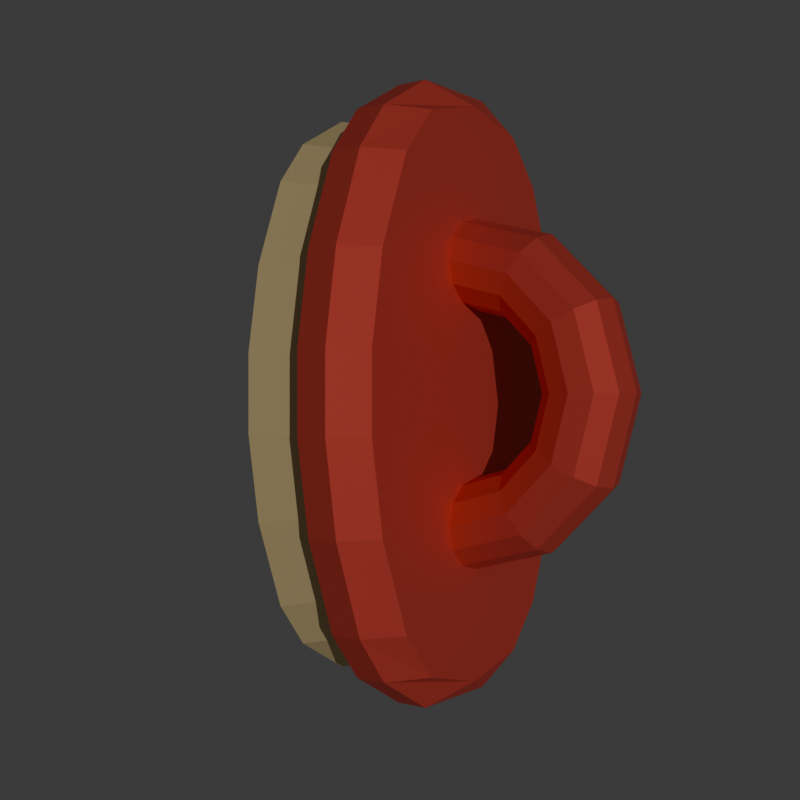 # Source: handleless_brush.blend  (saved by Blender 4.2.66; exported with 4.5.12 LTS)
import bpy
from mathutils import Matrix  # noqa: F401  (used for matrix-valued properties, if any)

bpy.ops.wm.read_factory_settings(use_empty=True)
scene = bpy.context.scene
scene.name = 'Scene'

# ---- collections
col_collection = bpy.data.collections.new('Collection'); scene.collection.children.link(col_collection)

# ---- materials (node trees are filled in below, after node groups)
mat_material_001 = bpy.data.materials.new('Material.001')
mat_material_002 = bpy.data.materials.new('Material.002')

# ---- material node trees
mat_material_001.use_nodes = True; mat_material_001.node_tree.nodes.clear()
_N = mat_material_001.node_tree.nodes; _L = mat_material_001.node_tree.links
n0 = _N.new('ShaderNodeBsdfPrincipled'); n0.name = 'Principled BSDF'; n0.location = (10, 300)
n0.inputs[0].default_value = (0.8003, 0.08638, 0.06193, 1.0)
n0.inputs[1].default_value = 0.4456
n0.inputs[2].default_value = 0.707
n1 = _N.new('ShaderNodeOutputMaterial'); n1.name = 'Material Output'; n1.location = (300, 300)
_L.new(n0.outputs[0], n1.inputs[0])
n1.is_active_output = True
mat_material_002.use_nodes = True; mat_material_002.node_tree.nodes.clear()
_N = mat_material_002.node_tree.nodes; _L = mat_material_002.node_tree.links
n0 = _N.new('ShaderNodeBsdfPrincipled'); n0.name = 'Principled BSDF'; n0.location = (10, 300)
n0.inputs[0].default_value = (0.8004, 0.6314, 0.3189, 1.0)
n0.inputs[2].default_value = 1.0
n0.inputs[3].default_value = 1.0
n1 = _N.new('ShaderNodeOutputMaterial'); n1.name = 'Material Output'; n1.location = (300, 300)
_L.new(n0.outputs[0], n1.inputs[0])
n1.is_active_output = True

# ---- world
world_world = bpy.data.worlds.new('World'); scene.world = world_world
world_world.use_nodes = True; world_world.node_tree.nodes.clear()
_N = world_world.node_tree.nodes; _L = world_world.node_tree.links
n0 = _N.new('ShaderNodeOutputWorld'); n0.name = 'World Output'; n0.location = (300, 300)
n1 = _N.new('ShaderNodeBackground'); n1.name = 'Background'; n1.location = (10, 300)
n1.inputs[0].default_value = (0.05088, 0.05088, 0.05088, 1.0)
_L.new(n1.outputs[0], n0.inputs[0])
n0.is_active_output = True
world_world.color = (0.05088, 0.05088, 0.05088)
world_world.sun_shadow_jitter_overblur = 0.0

# ---- cameras
cam_camera = bpy.data.cameras.new('Camera')
cam_camera.lens = 50.78

# ---- lights
light_sun = bpy.data.lights.new('Sun', 'SUN')
light_sun.energy = 1.0

# ---- meshes
me_plane = bpy.data.meshes.new('Plane')
me_plane.from_pydata([(0.584, -2.388, 3.423), (-0.5554, -2.388, 3.423), (2.25, -2.388, 0.4295), (2.086, -2.388, 1.459), (1.714, -2.388, 2.488), (-1.686, -2.388, 2.488), (-2.057, -2.388, 1.459), (-2.221, -2.388, 0.4295), (-1.286, -2.388, 3.003), (1.315, -2.388, 3.003), (0.584, -2.755, 3.423), (0.01432, -3.028, 3.203), (-0.5554, -2.755, 3.423), (1.862, -3.028, 0.4295), (2.25, -2.755, 0.4295), (1.687, -3.028, 1.459), (2.086, -2.755, 1.459), (1.714, -2.755, 2.488), (1.287, -3.028, 2.488), (-1.259, -3.028, 2.488), (-1.686, -2.755, 2.488), (-1.658, -3.028, 1.459), (-2.057, -2.755, 1.459), (-1.833, -3.028, 0.4295), (-2.221, -2.755, 0.4295), (-1.286, -2.755, 3.003), (-0.8036, -3.028, 3.003), (1.315, -2.755, 3.003), (0.8323, -3.028, 3.003), (1.124, -2.306, 2.607), (0.5004, -2.306, 2.965), (-0.4718, -2.306, 2.965), (1.465, -2.306, 2.168), (1.922, -2.306, 0.411), (1.782, -2.306, 1.289), (-1.095, -2.306, 2.607), (-1.436, -2.306, 2.168), (-1.753, -2.306, 1.289), (-1.893, -2.306, 0.411), (1.203, -1.52, 2.771), (0.535, -1.52, 3.154), (-0.5063, -1.52, 3.154), (1.568, -1.52, 2.3), (2.058, -1.52, 0.4187), (1.908, -1.52, 1.359), (-1.174, -1.52, 2.771), (-1.539, -1.52, 2.3), (-1.879, -1.52, 1.359), (-2.029, -1.52, 0.4187), (0.584, -2.388, -3.444), (-0.5554, -2.388, -3.444), (2.25, -2.388, -0.4509), (2.086, -2.388, -1.48), (1.714, -2.388, -2.51), (-1.686, -2.388, -2.51), (-2.057, -2.388, -1.48), (-2.221, -2.388, -0.4509), (-1.286, -2.388, -3.024), (1.315, -2.388, -3.024), (0.584, -2.755, -3.444), (0.01432, -3.028, -3.224), (-0.5554, -2.755, -3.444), (1.862, -3.028, -0.4509), (2.25, -2.755, -0.4509), (1.687, -3.028, -1.48), (2.086, -2.755, -1.48), (1.714, -2.755, -2.51), (1.287, -3.028, -2.51), (-1.259, -3.028, -2.51), (-1.686, -2.755, -2.51), (-1.658, -3.028, -1.48), (-2.057, -2.755, -1.48), (-1.833, -3.028, -0.4509), (-2.221, -2.755, -0.4509), (-1.286, -2.755, -3.024), (-0.8036, -3.028, -3.024), (1.315, -2.755, -3.024), (0.8323, -3.028, -3.024), (1.124, -2.306, -2.628), (0.5004, -2.306, -2.986), (-0.4718, -2.306, -2.986), (1.465, -2.306, -2.189), (1.922, -2.306, -0.4324), (1.782, -2.306, -1.311), (-1.095, -2.306, -2.628), (-1.436, -2.306, -2.189), (-1.753, -2.306, -1.311), (-1.893, -2.306, -0.4324), (1.203, -1.52, -2.792), (0.535, -1.52, -3.176), (-0.5063, -1.52, -3.176), (1.568, -1.52, -2.322), (2.058, -1.52, -0.44), (1.908, -1.52, -1.381), (-1.174, -1.52, -2.792), (-1.539, -1.52, -2.322), (-1.879, -1.52, -1.381), (-2.029, -1.52, -0.44), (0.01432, -4.988, -0.0107), (-0.2407, -4.92, -0.0107), (-0.4274, -4.733, -0.0107), (-0.4957, -4.478, -0.0107), (-0.4274, -4.223, -0.0107), (-0.2407, -4.037, -0.0107), (0.01432, -3.968, -0.0107), (0.2693, -4.037, -0.0107), (0.456, -4.223, -0.0107), (0.5243, -4.478, -0.0107), (0.456, -4.733, -0.0107), (0.2693, -4.92, -0.0107), (0.01432, -4.726, 0.9693), (-0.2407, -4.667, 0.9351), (-0.4274, -4.505, 0.8418), (-0.4957, -4.284, 0.7143), (-0.4274, -4.063, 0.5868), (-0.2407, -3.902, 0.4935), (0.01432, -3.843, 0.4593), (0.2693, -3.902, 0.4935), (0.456, -4.063, 0.5868), (0.5243, -4.284, 0.7143), (0.456, -4.505, 0.8418), (0.2693, -4.667, 0.9351), (0.01432, -4.008, 1.687), (-0.2407, -3.974, 1.628), (-0.4274, -3.881, 1.466), (-0.4957, -3.753, 1.245), (-0.4274, -3.626, 1.024), (-0.2407, -3.533, 0.8625), (0.01432, -3.498, 0.8034), (0.2693, -3.533, 0.8625), (0.456, -3.626, 1.024), (0.5243, -3.753, 1.245), (0.456, -3.881, 1.466), (0.2693, -3.974, 1.628), (0.01432, -3.028, 1.949), (-0.2407, -3.028, 1.881), (-0.4274, -3.028, 1.694), (-0.4957, -3.028, 1.439), (-0.4274, -3.028, 1.184), (-0.2407, -3.028, 0.9976), (0.01432, -3.028, 0.9293), (0.2693, -3.028, 0.9976), (0.456, -3.028, 1.184), (0.5243, -3.028, 1.439), (0.456, -3.028, 1.694), (0.2693, -3.028, 1.881), (0.01432, -3.028, -2.51), (0.01432, -3.028, -1.48), (0.01432, -3.028, -0.4509), (0.01432, -3.028, -3.024), (0.01432, -3.028, 2.488), (0.01432, -3.028, 1.459), (0.01432, -3.028, 0.4295), (0.01432, -3.028, 3.003), (0.01432, -3.028, -1.971), (-0.2407, -3.028, -1.902), (-0.4274, -3.028, -1.716), (-0.4957, -3.028, -1.461), (-0.4274, -3.028, -1.206), (-0.2407, -3.028, -1.019), (0.01432, -3.028, -0.9507), (0.2693, -3.028, -1.019), (0.456, -3.028, -1.206), (0.5243, -3.028, -1.461), (0.456, -3.028, -1.716), (0.2693, -3.028, -1.902), (0.01432, -4.008, -1.708), (-0.2407, -3.974, -1.649), (-0.4274, -3.881, -1.487), (-0.4957, -3.753, -1.266), (-0.4274, -3.626, -1.046), (-0.2407, -3.533, -0.8839), (0.01432, -3.498, -0.8248), (0.2693, -3.533, -0.8839), (0.456, -3.626, -1.046), (0.5243, -3.753, -1.266), (0.456, -3.881, -1.487), (0.2693, -3.974, -1.649), (0.01432, -4.726, -0.9907), (-0.2407, -4.667, -0.9565), (-0.4274, -4.505, -0.8632), (-0.4957, -4.284, -0.7357), (-0.4274, -4.063, -0.6082), (-0.2407, -3.902, -0.5149), (0.01432, -3.843, -0.4807), (0.2693, -3.902, -0.5149), (0.456, -4.063, -0.6082), (0.5243, -4.284, -0.7357), (0.456, -4.505, -0.8632), (0.2693, -4.667, -0.9565)], [], [(9, 29, 30, 0), (2, 33, 34, 3), (5, 20, 25, 8), (9, 27, 17, 4), (4, 17, 16, 3), (3, 16, 14, 2), (12, 11, 10), (11, 26, 153, 28), (8, 25, 12, 1), (153, 26, 19, 150), (151, 21, 23, 152), (150, 19, 21, 151), (6, 22, 20, 5), (7, 24, 22, 6), (1, 12, 10, 0), (28, 27, 10, 11), (18, 17, 27, 28), (13, 14, 16, 15), (15, 16, 17, 18), (26, 25, 20, 19), (19, 20, 22, 21), (21, 22, 24, 23), (11, 12, 25, 26), (0, 10, 27, 9), (31, 41, 45, 35), (32, 42, 39, 29), (35, 45, 46, 36), (30, 40, 41, 31), (34, 44, 42, 32), (29, 39, 40, 30), (3, 34, 32, 4), (0, 30, 31, 1), (8, 35, 36, 5), (4, 32, 29, 9), (1, 31, 35, 8), (5, 36, 37, 6), (6, 37, 38, 7), (39, 42, 46, 45), (42, 44, 47, 46), (44, 43, 48, 47), (40, 39, 45, 41), (36, 46, 47, 37), (37, 47, 48, 38), (33, 43, 44, 34), (58, 49, 79, 78), (51, 52, 83, 82), (54, 57, 74, 69), (58, 53, 66, 76), (53, 52, 65, 66), (52, 51, 63, 65), (61, 59, 60), (60, 77, 149, 75), (57, 50, 61, 74), (149, 146, 68, 75), (147, 148, 72, 70), (146, 147, 70, 68), (55, 54, 69, 71), (56, 55, 71, 73), (50, 49, 59, 61), (77, 60, 59, 76), (67, 77, 76, 66), (62, 64, 65, 63), (64, 67, 66, 65), (75, 68, 69, 74), (68, 70, 71, 69), (70, 72, 73, 71), (60, 75, 74, 61), (49, 58, 76, 59), (80, 84, 94, 90), (81, 78, 88, 91), (84, 85, 95, 94), (79, 80, 90, 89), (83, 81, 91, 93), (78, 79, 89, 88), (52, 53, 81, 83), (49, 50, 80, 79), (57, 54, 85, 84), (53, 58, 78, 81), (50, 57, 84, 80), (54, 55, 86, 85), (55, 56, 87, 86), (88, 94, 95, 91), (91, 95, 96, 93), (93, 96, 97, 92), (89, 90, 94, 88), (85, 86, 96, 95), (86, 87, 97, 96), (82, 83, 93, 92), (43, 92, 97, 48), (48, 97, 87, 38), (7, 38, 87, 56), (7, 56, 73, 24), (24, 73, 72, 23), (152, 23, 72, 148), (14, 13, 62, 63), (2, 14, 63, 51), (33, 2, 51, 82), (43, 33, 82, 92), (98, 110, 111, 99), (99, 111, 112, 100), (100, 112, 113, 101), (101, 113, 114, 102), (102, 114, 115, 103), (103, 115, 116, 104), (104, 116, 117, 105), (105, 117, 118, 106), (106, 118, 119, 107), (107, 119, 120, 108), (108, 120, 121, 109), (109, 121, 110, 98), (110, 122, 123, 111), (111, 123, 124, 112), (112, 124, 125, 113), (113, 125, 126, 114), (114, 126, 127, 115), (115, 127, 128, 116), (116, 128, 129, 117), (117, 129, 130, 118), (118, 130, 131, 119), (119, 131, 132, 120), (120, 132, 133, 121), (121, 133, 122, 110), (122, 134, 135, 123), (123, 135, 136, 124), (124, 136, 137, 125), (125, 137, 138, 126), (126, 138, 139, 127), (127, 139, 140, 128), (128, 140, 141, 129), (129, 141, 142, 130), (130, 142, 143, 131), (131, 143, 144, 132), (132, 144, 145, 133), (133, 145, 134, 122), (15, 151, 152, 13), (18, 150, 151, 15), (77, 67, 146, 149), (64, 62, 148, 147), (67, 64, 147, 146), (13, 152, 148, 62), (28, 153, 150, 18), (154, 166, 167, 155), (155, 167, 168, 156), (156, 168, 169, 157), (157, 169, 170, 158), (158, 170, 171, 159), (159, 171, 172, 160), (160, 172, 173, 161), (161, 173, 174, 162), (162, 174, 175, 163), (163, 175, 176, 164), (164, 176, 177, 165), (165, 177, 166, 154), (166, 178, 179, 167), (167, 179, 180, 168), (168, 180, 181, 169), (169, 181, 182, 170), (170, 182, 183, 171), (171, 183, 184, 172), (172, 184, 185, 173), (173, 185, 186, 174), (174, 186, 187, 175), (175, 187, 188, 176), (176, 188, 189, 177), (177, 189, 178, 166), (178, 98, 99, 179), (179, 99, 100, 180), (180, 100, 101, 181), (181, 101, 102, 182), (182, 102, 103, 183), (183, 103, 104, 184), (184, 104, 105, 185), (185, 105, 106, 186), (186, 106, 107, 187), (187, 107, 108, 188), (188, 108, 109, 189), (189, 109, 98, 178), (154, 155, 156, 157, 158, 159, 160, 161, 162, 163, 164, 165), (134, 145, 144, 143, 142, 141, 140, 139, 138, 137, 136, 135)])
me_plane.polygons.foreach_set('material_index', [0, 0, 0, 0, 0, 0, 0, 0, 0, 0, 0, 0, 0, 0, 0, 0, 0, 0, 0, 0, 0, 0, 0, 0, 1, 1, 1, 1, 1, 1, 0, 0, 0, 0, 0, 0, 0, 1, 1, 1, 1, 1, 1, 1, 0, 0, 0, 0, 0, 0, 0, 0, 0, 0, 0, 0, 0, 0, 0, 0, 0, 0, 0, 0, 0, 0, 0, 0, 1, 1, 1, 1, 1, 1, 0, 0, 0, 0, 0, 0, 0, 1, 1, 1, 1, 1, 1, 1, 1, 1, 0, 0, 0, 0, 0, 0, 0, 1, 0, 0, 0, 0, 0, 0, 0, 0, 0, 0, 0, 0, 0, 0, 0, 0, 0, 0, 0, 0, 0, 0, 0, 0, 0, 0, 0, 0, 0, 0, 0, 0, 0, 0, 0, 0, 0, 0, 0, 0, 0, 0, 0, 0, 0, 0, 0, 0, 0, 0, 0, 0, 0, 0, 0, 0, 0, 0, 0, 0, 0, 0, 0, 0, 0, 0, 0, 0, 0, 0, 0, 0, 0, 0, 0, 0, 0, 0, 0, 0, 0])
_uv = me_plane.uv_layers.new(name='UVMap')
_uv.uv.foreach_set('vector', [0.0, 0.04167, 0.0, 0.04167, 0.0, 0.0, 0.0, 0.0, 0.0, 0.25, 0.0, 0.25, 0.0, 0.1667, 0.0, 0.1667, 1.0, 0.08333, 1.0, 0.08333, 1.0, 0.04167, 1.0, 0.04167, 0.0, 0.04167, 0.0, 0.04167, 0.0, 0.08333, 0.0, 0.08333, 0.0, 0.08333, 0.0, 0.08333, 0.0, 0.1667, 0.0, 0.1667, 0.0, 0.1667, 0.0, 0.1667, 0.0, 0.25, 0.0, 0.25, 1.0, 0.0, 0.5116, 0.0, 0.0, 0.0, 0.4884, 0.0, 0.8144, 0.04167, 0.5, 0.04167, 0.1856, 0.04167, 1.0, 0.04167, 1.0, 0.04167, 1.0, 0.0, 1.0, 0.0, 0.5, 0.04167, 0.8144, 0.04167, 0.8744, 0.08333, 0.5, 0.08333, 0.5, 0.1667, 0.9036, 0.1667, 0.9132, 0.25, 0.5, 0.25, 0.5, 0.08333, 0.8744, 0.08333, 0.9036, 0.1667, 0.5, 0.1667, 1.0, 0.1667, 1.0, 0.1667, 1.0, 0.08333, 1.0, 0.08333, 1.0, 0.25, 1.0, 0.25, 1.0, 0.1667, 1.0, 0.1667, 1.0, 0.0, 1.0, 0.0, 0.0, 0.0, 0.0, 0.0, 0.1856, 0.04167, 0.0, 0.04167, 0.0, 0.0, 0.4884, 0.0, 0.1256, 0.08333, 0.0, 0.08333, 0.0, 0.04167, 0.1856, 0.04167, 0.08682, 0.25, 0.0, 0.25, 0.0, 0.1667, 0.09638, 0.1667, 0.09638, 0.1667, 0.0, 0.1667, 0.0, 0.08333, 0.1256, 0.08333, 0.8144, 0.04167, 1.0, 0.04167, 1.0, 0.08333, 0.8744, 0.08333, 0.8744, 0.08333, 1.0, 0.08333, 1.0, 0.1667, 0.9036, 0.1667, 0.9036, 0.1667, 1.0, 0.1667, 1.0, 0.25, 0.9132, 0.25, 0.5116, 0.0, 1.0, 0.0, 1.0, 0.04167, 0.8144, 0.04167, 0.0, 0.0, 0.0, 0.0, 0.0, 0.04167, 0.0, 0.04167, 1.0, 0.0, 1.0, 0.0, 1.0, 0.04167, 1.0, 0.04167, 0.0, 0.08333, 0.0, 0.08333, 0.0, 0.04167, 0.0, 0.04167, 1.0, 0.04167, 1.0, 0.04167, 1.0, 0.08333, 1.0, 0.08333, 0.0, 0.0, 0.0, 0.0, 1.0, 0.0, 1.0, 0.0, 0.0, 0.1667, 0.0, 0.1667, 0.0, 0.08333, 0.0, 0.08333, 0.0, 0.04167, 0.0, 0.04167, 0.0, 0.0, 0.0, 0.0, 0.0, 0.1667, 0.0, 0.1667, 0.0, 0.08333, 0.0, 0.08333, 0.0, 0.0, 0.0, 0.0, 1.0, 0.0, 1.0, 0.0, 1.0, 0.04167, 1.0, 0.04167, 1.0, 0.08333, 1.0, 0.08333, 0.0, 0.08333, 0.0, 0.08333, 0.0, 0.04167, 0.0, 0.04167, 1.0, 0.0, 1.0, 0.0, 1.0, 0.04167, 1.0, 0.04167, 1.0, 0.08333, 1.0, 0.08333, 1.0, 0.1667, 1.0, 0.1667, 1.0, 0.1667, 1.0, 0.1667, 1.0, 0.25, 1.0, 0.25, 0.0, 0.04167, 0.0, 0.08333, 1.0, 0.08333, 1.0, 0.04167, 0.0, 0.08333, 0.0, 0.1667, 1.0, 0.1667, 1.0, 0.08333, 0.0, 0.1667, 0.0, 0.25, 1.0, 0.25, 1.0, 0.1667, 0.0, 0.0, 0.0, 0.04167, 1.0, 0.04167, 1.0, 0.0, 1.0, 0.08333, 1.0, 0.08333, 1.0, 0.1667, 1.0, 0.1667, 1.0, 0.1667, 1.0, 0.1667, 1.0, 0.25, 1.0, 0.25, 0.0, 0.25, 0.0, 0.25, 0.0, 0.1667, 0.0, 0.1667, 0.0, 0.04167, 0.0, 0.0, 0.0, 0.0, 0.0, 0.04167, 0.0, 0.25, 0.0, 0.1667, 0.0, 0.1667, 0.0, 0.25, 1.0, 0.08333, 1.0, 0.04167, 1.0, 0.04167, 1.0, 0.08333, 0.0, 0.04167, 0.0, 0.08333, 0.0, 0.08333, 0.0, 0.04167, 0.0, 0.08333, 0.0, 0.1667, 0.0, 0.1667, 0.0, 0.08333, 0.0, 0.1667, 0.0, 0.25, 0.0, 0.25, 0.0, 0.1667, 1.0, 0.0, 0.0, 0.0, 0.5116, 0.0, 0.4884, 0.0, 0.1856, 0.04167, 0.5, 0.04167, 0.8144, 0.04167, 1.0, 0.04167, 1.0, 0.0, 1.0, 0.0, 1.0, 0.04167, 0.5, 0.04167, 0.5, 0.08333, 0.8744, 0.08333, 0.8144, 0.04167, 0.5, 0.1667, 0.5, 0.25, 0.9132, 0.25, 0.9036, 0.1667, 0.5, 0.08333, 0.5, 0.1667, 0.9036, 0.1667, 0.8744, 0.08333, 1.0, 0.1667, 1.0, 0.08333, 1.0, 0.08333, 1.0, 0.1667, 1.0, 0.25, 1.0, 0.1667, 1.0, 0.1667, 1.0, 0.25, 1.0, 0.0, 0.0, 0.0, 0.0, 0.0, 1.0, 0.0, 0.1856, 0.04167, 0.4884, 0.0, 0.0, 0.0, 0.0, 0.04167, 0.1256, 0.08333, 0.1856, 0.04167, 0.0, 0.04167, 0.0, 0.08333, 0.08682, 0.25, 0.09638, 0.1667, 0.0, 0.1667, 0.0, 0.25, 0.09638, 0.1667, 0.1256, 0.08333, 0.0, 0.08333, 0.0, 0.1667, 0.8144, 0.04167, 0.8744, 0.08333, 1.0, 0.08333, 1.0, 0.04167, 0.8744, 0.08333, 0.9036, 0.1667, 1.0, 0.1667, 1.0, 0.08333, 0.9036, 0.1667, 0.9132, 0.25, 1.0, 0.25, 1.0, 0.1667, 0.5116, 0.0, 0.8144, 0.04167, 1.0, 0.04167, 1.0, 0.0, 0.0, 0.0, 0.0, 0.04167, 0.0, 0.04167, 0.0, 0.0, 1.0, 0.0, 1.0, 0.04167, 1.0, 0.04167, 1.0, 0.0, 0.0, 0.08333, 0.0, 0.04167, 0.0, 0.04167, 0.0, 0.08333, 1.0, 0.04167, 1.0, 0.08333, 1.0, 0.08333, 1.0, 0.04167, 0.0, 0.0, 1.0, 0.0, 1.0, 0.0, 0.0, 0.0, 0.0, 0.1667, 0.0, 0.08333, 0.0, 0.08333, 0.0, 0.1667, 0.0, 0.04167, 0.0, 0.0, 0.0, 0.0, 0.0, 0.04167, 0.0, 0.1667, 0.0, 0.08333, 0.0, 0.08333, 0.0, 0.1667, 0.0, 0.0, 1.0, 0.0, 1.0, 0.0, 0.0, 0.0, 1.0, 0.04167, 1.0, 0.08333, 1.0, 0.08333, 1.0, 0.04167, 0.0, 0.08333, 0.0, 0.04167, 0.0, 0.04167, 0.0, 0.08333, 1.0, 0.0, 1.0, 0.04167, 1.0, 0.04167, 1.0, 0.0, 1.0, 0.08333, 1.0, 0.1667, 1.0, 0.1667, 1.0, 0.08333, 1.0, 0.1667, 1.0, 0.25, 1.0, 0.25, 1.0, 0.1667, 0.0, 0.04167, 1.0, 0.04167, 1.0, 0.08333, 0.0, 0.08333, 0.0, 0.08333, 1.0, 0.08333, 1.0, 0.1667, 0.0, 0.1667, 0.0, 0.1667, 1.0, 0.1667, 1.0, 0.25, 0.0, 0.25, 0.0, 0.0, 1.0, 0.0, 1.0, 0.04167, 0.0, 0.04167, 1.0, 0.08333, 1.0, 0.1667, 1.0, 0.1667, 1.0, 0.08333, 1.0, 0.1667, 1.0, 0.25, 1.0, 0.25, 1.0, 0.1667, 0.0, 0.25, 0.0, 0.1667, 0.0, 0.1667, 0.0, 0.25, 0.0, 0.25, 0.0, 0.25, 1.0, 0.25, 1.0, 0.25, 1.0, 0.25, 1.0, 0.25, 1.0, 0.25, 1.0, 0.25, 1.0, 0.25, 1.0, 0.25, 1.0, 0.25, 1.0, 0.25, 1.0, 0.25, 1.0, 0.25, 1.0, 0.25, 1.0, 0.25, 1.0, 0.25, 1.0, 0.25, 0.9132, 0.25, 0.9132, 0.25, 0.5, 0.25, 0.9132, 0.25, 0.9132, 0.25, 0.5, 0.25, 0.0, 0.25, 0.08682, 0.25, 0.08682, 0.25, 0.0, 0.25, 0.0, 0.25, 0.0, 0.25, 0.0, 0.25, 0.0, 0.25, 0.0, 0.25, 0.0, 0.25, 0.0, 0.25, 0.0, 0.25, 0.0, 0.25, 0.0, 0.25, 0.0, 0.25, 0.0, 0.25, 0.5, 0.5, 0.5833, 0.5, 0.5833, 0.5833, 0.5, 0.5833, 0.5, 0.5833, 0.5833, 0.5833, 0.5833, 0.6667, 0.5, 0.6667, 0.5, 0.6667, 0.5833, 0.6667, 0.5833, 0.75, 0.5, 0.75, 0.5, 0.75, 0.5833, 0.75, 0.5833, 0.8333, 0.5, 0.8333, 0.5, 0.8333, 0.5833, 0.8333, 0.5833, 0.9167, 0.5, 0.9167, 0.5, 0.9167, 0.5833, 0.9167, 0.5833, 1.0, 0.5, 1.0, 0.5, 2.22e-16, 0.5833, 2.22e-16, 0.5833, 0.08333, 0.5, 0.08333, 0.5, 0.08333, 0.5833, 0.08333, 0.5833, 0.1667, 0.5, 0.1667, 0.5, 0.1667, 0.5833, 0.1667, 0.5833, 0.25, 0.5, 0.25, 0.5, 0.25, 0.5833, 0.25, 0.5833, 0.3333, 0.5, 0.3333, 0.5, 0.3333, 0.5833, 0.3333, 0.5833, 0.4167, 0.5, 0.4167, 0.5, 0.4167, 0.5833, 0.4167, 0.5833, 0.5, 0.5, 0.5, 0.5833, 0.5, 0.6667, 0.5, 0.6667, 0.5833, 0.5833, 0.5833, 0.5833, 0.5833, 0.6667, 0.5833, 0.6667, 0.6667, 0.5833, 0.6667, 0.5833, 0.6667, 0.6667, 0.6667, 0.6667, 0.75, 0.5833, 0.75, 0.5833, 0.75, 0.6667, 0.75, 0.6667, 0.8333, 0.5833, 0.8333, 0.5833, 0.8333, 0.6667, 0.8333, 0.6667, 0.9167, 0.5833, 0.9167, 0.5833, 0.9167, 0.6667, 0.9167, 0.6667, 1.0, 0.5833, 1.0, 0.5833, 2.22e-16, 0.6667, 2.22e-16, 0.6667, 0.08333, 0.5833, 0.08333, 0.5833, 0.08333, 0.6667, 0.08333, 0.6667, 0.1667, 0.5833, 0.1667, 0.5833, 0.1667, 0.6667, 0.1667, 0.6667, 0.25, 0.5833, 0.25, 0.5833, 0.25, 0.6667, 0.25, 0.6667, 0.3333, 0.5833, 0.3333, 0.5833, 0.3333, 0.6667, 0.3333, 0.6667, 0.4167, 0.5833, 0.4167, 0.5833, 0.4167, 0.6667, 0.4167, 0.6667, 0.5, 0.5833, 0.5, 0.6667, 0.5, 0.75, 0.5, 0.75, 0.5833, 0.6667, 0.5833, 0.6667, 0.5833, 0.75, 0.5833, 0.75, 0.6667, 0.6667, 0.6667, 0.6667, 0.6667, 0.75, 0.6667, 0.75, 0.75, 0.6667, 0.75, 0.6667, 0.75, 0.75, 0.75, 0.75, 0.8333, 0.6667, 0.8333, 0.6667, 0.8333, 0.75, 0.8333, 0.75, 0.9167, 0.6667, 0.9167, 0.6667, 0.9167, 0.75, 0.9167, 0.75, 1.0, 0.6667, 1.0, 0.6667, 2.22e-16, 0.75, 2.22e-16, 0.75, 0.08333, 0.6667, 0.08333, 0.6667, 0.08333, 0.75, 0.08333, 0.75, 0.1667, 0.6667, 0.1667, 0.6667, 0.1667, 0.75, 0.1667, 0.75, 0.25, 0.6667, 0.25, 0.6667, 0.25, 0.75, 0.25, 0.75, 0.3333, 0.6667, 0.3333, 0.6667, 0.3333, 0.75, 0.3333, 0.75, 0.4167, 0.6667, 0.4167, 0.6667, 0.4167, 0.75, 0.4167, 0.75, 0.5, 0.6667, 0.5, 0.09638, 0.1667, 0.5, 0.1667, 0.5, 0.25, 0.08682, 0.25, 0.1256, 0.08333, 0.5, 0.08333, 0.5, 0.1667, 0.09638, 0.1667, 0.1856, 0.04167, 0.1256, 0.08333, 0.5, 0.08333, 0.5, 0.04167, 0.09638, 0.1667, 0.08682, 0.25, 0.5, 0.25, 0.5, 0.1667, 0.1256, 0.08333, 0.09638, 0.1667, 0.5, 0.1667, 0.5, 0.08333, 0.08682, 0.25, 0.5, 0.25, 0.5, 0.25, 0.08682, 0.25, 0.1856, 0.04167, 0.5, 0.04167, 0.5, 0.08333, 0.1256, 0.08333, 0.25, 0.5, 0.3333, 0.5, 0.3333, 0.5833, 0.25, 0.5833, 0.25, 0.5833, 0.3333, 0.5833, 0.3333, 0.6667, 0.25, 0.6667, 0.25, 0.6667, 0.3333, 0.6667, 0.3333, 0.75, 0.25, 0.75, 0.25, 0.75, 0.3333, 0.75, 0.3333, 0.8333, 0.25, 0.8333, 0.25, 0.8333, 0.3333, 0.8333, 0.3333, 0.9167, 0.25, 0.9167, 0.25, 0.9167, 0.3333, 0.9167, 0.3333, 1.0, 0.25, 1.0, 0.25, 2.22e-16, 0.3333, 2.22e-16, 0.3333, 0.08333, 0.25, 0.08333, 0.25, 0.08333, 0.3333, 0.08333, 0.3333, 0.1667, 0.25, 0.1667, 0.25, 0.1667, 0.3333, 0.1667, 0.3333, 0.25, 0.25, 0.25, 0.25, 0.25, 0.3333, 0.25, 0.3333, 0.3333, 0.25, 0.3333, 0.25, 0.3333, 0.3333, 0.3333, 0.3333, 0.4167, 0.25, 0.4167, 0.25, 0.4167, 0.3333, 0.4167, 0.3333, 0.5, 0.25, 0.5, 0.3333, 0.5, 0.4167, 0.5, 0.4167, 0.5833, 0.3333, 0.5833, 0.3333, 0.5833, 0.4167, 0.5833, 0.4167, 0.6667, 0.3333, 0.6667, 0.3333, 0.6667, 0.4167, 0.6667, 0.4167, 0.75, 0.3333, 0.75, 0.3333, 0.75, 0.4167, 0.75, 0.4167, 0.8333, 0.3333, 0.8333, 0.3333, 0.8333, 0.4167, 0.8333, 0.4167, 0.9167, 0.3333, 0.9167, 0.3333, 0.9167, 0.4167, 0.9167, 0.4167, 1.0, 0.3333, 1.0, 0.3333, 2.22e-16, 0.4167, 2.22e-16, 0.4167, 0.08333, 0.3333, 0.08333, 0.3333, 0.08333, 0.4167, 0.08333, 0.4167, 0.1667, 0.3333, 0.1667, 0.3333, 0.1667, 0.4167, 0.1667, 0.4167, 0.25, 0.3333, 0.25, 0.3333, 0.25, 0.4167, 0.25, 0.4167, 0.3333, 0.3333, 0.3333, 0.3333, 0.3333, 0.4167, 0.3333, 0.4167, 0.4167, 0.3333, 0.4167, 0.3333, 0.4167, 0.4167, 0.4167, 0.4167, 0.5, 0.3333, 0.5, 0.4167, 0.5, 0.5, 0.5, 0.5, 0.5833, 0.4167, 0.5833, 0.4167, 0.5833, 0.5, 0.5833, 0.5, 0.6667, 0.4167, 0.6667, 0.4167, 0.6667, 0.5, 0.6667, 0.5, 0.75, 0.4167, 0.75, 0.4167, 0.75, 0.5, 0.75, 0.5, 0.8333, 0.4167, 0.8333, 0.4167, 0.8333, 0.5, 0.8333, 0.5, 0.9167, 0.4167, 0.9167, 0.4167, 0.9167, 0.5, 0.9167, 0.5, 1.0, 0.4167, 1.0, 0.4167, 2.22e-16, 0.5, 2.22e-16, 0.5, 0.08333, 0.4167, 0.08333, 0.4167, 0.08333, 0.5, 0.08333, 0.5, 0.1667, 0.4167, 0.1667, 0.4167, 0.1667, 0.5, 0.1667, 0.5, 0.25, 0.4167, 0.25, 0.4167, 0.25, 0.5, 0.25, 0.5, 0.3333, 0.4167, 0.3333, 0.4167, 0.3333, 0.5, 0.3333, 0.5, 0.4167, 0.4167, 0.4167, 0.4167, 0.4167, 0.5, 0.4167, 0.5, 0.5, 0.4167, 0.5, 0.25, 0.5, 0.25, 0.5833, 0.25, 0.6667, 0.25, 0.75, 0.25, 0.8333, 0.25, 0.9167, 0.25, 2.22e-16, 0.25, 0.08333, 0.25, 0.1667, 0.25, 0.25, 0.25, 0.3333, 0.25, 0.4167, 0.75, 0.5, 0.75, 0.4167, 0.75, 0.3333, 0.75, 0.25, 0.75, 0.1667, 0.75, 0.08333, 0.75, 2.22e-16, 0.75, 0.9167, 0.75, 0.8333, 0.75, 0.75, 0.75, 0.6667, 0.75, 0.5833])
me_plane.materials.append(mat_material_001)
me_plane.materials.append(mat_material_002)
me_plane.use_mirror_x = True
me_plane.update()

# ---- objects
ob_brush = bpy.data.objects.new('brush', me_plane)
ob_camera = bpy.data.objects.new('Camera', cam_camera)
ob_sun = bpy.data.objects.new('Sun', light_sun)

# ---- transforms, parenting, visibility, modifiers, constraints
ob_brush.location = (0.0, 0.0, 0.0)
ob_brush.use_mesh_mirror_x = True
ob_camera.location = (-10.55, -9.978, -0.08213)
ob_camera.rotation_euler = (1.571, -0.0, -0.9226)
ob_sun.location = (0.007158, -1.52, -0.03929)
ob_sun.rotation_euler = (1.48, -0.5353, -0.6128)

# ---- collection membership
col_collection.objects.link(ob_brush)
col_collection.objects.link(ob_camera)
col_collection.objects.link(ob_sun)

# ---- scene / render settings (as saved in the file)
scene.camera = ob_camera
scene.frame_start = 1; scene.frame_end = 250; scene.frame_set(1)
scene.render.engine = 'CYCLES'
scene.render.resolution_x = 128
scene.render.resolution_y = 128
scene.render.film_transparent = True
bpy.context.view_layer.update()
